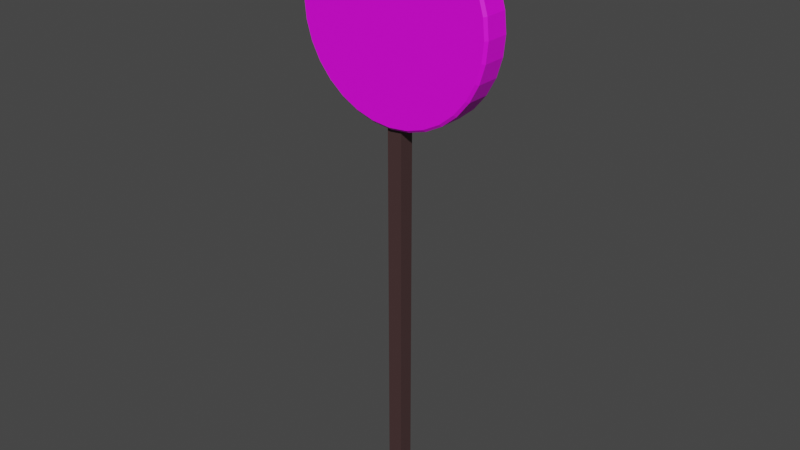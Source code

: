 # Source: pa.blend  (saved by Blender 3.2.14; exported with 4.5.12 LTS)
import bpy
from mathutils import Matrix  # noqa: F401  (used for matrix-valued properties, if any)

bpy.ops.wm.read_factory_settings(use_empty=True)
scene = bpy.context.scene
scene.name = 'Scene'

# ---- collections
col_collection = bpy.data.collections.new('Collection'); scene.collection.children.link(col_collection)

# ---- images (referenced by path relative to the original .blend; pixels are not part of the script)
import os
ASSET_DIR = os.environ.get("B2B_ASSET_DIR", "")  # directory of the original .blend (textures are referenced by path, not embedded)
HERE = os.path.dirname(os.path.abspath(__file__))  # packed textures are extracted next to this script under _unpacked/

def load_image(name, relpath, width, height, colorspace="sRGB"):
    """Load a texture the original file referenced (path relative to the .blend, or extracted next to this script)."""
    p = next((c for c in (os.path.join(HERE, relpath), os.path.join(ASSET_DIR, relpath)) if relpath and os.path.exists(c)), "")
    if p:
        img = bpy.data.images.load(p, check_existing=True)
        img.name = name
    else:  # same state as the original file: an image datablock whose file is absent (Cycles renders it pink)
        img = bpy.data.images.new(name, width, height)
        img.source = "FILE"
        img.filepath = "//" + (relpath or name)
    img.colorspace_settings.name = colorspace
    return img
img_janken_png = load_image('janken.png', 'textures/janken.png', 1024, 1024, 'sRGB')

# ---- materials (node trees are filled in below, after node groups)
mat_material = bpy.data.materials.new('Material')
mat_material.alpha_threshold = 0.0
mat_material.use_transparent_shadow = False
mat_material.line_color = (0.0, 0.0, 0.0, 1.0)
mat_x = bpy.data.materials.new('マテリアル')
mat_x.use_transparent_shadow = False

# ---- material node trees
mat_material.use_nodes = True; mat_material.node_tree.nodes.clear()
_N = mat_material.node_tree.nodes; _L = mat_material.node_tree.links
n0 = _N.new('ShaderNodeOutputMaterial'); n0.name = 'Material Output'; n0.location = (300, 300)
n1 = _N.new('ShaderNodeBsdfPrincipled'); n1.name = 'Principled BSDF'; n1.location = (10, 300)
n1.distribution = 'GGX'
n1.subsurface_method = 'RANDOM_WALK_SKIN'
n1.inputs[0].default_value = (0.0648, 0.03434, 0.03434, 1.0)
n1.inputs[2].default_value = 0.4
n1.inputs[3].default_value = 1.45
n1.inputs[27].default_value = (0.0, 0.0, 0.0, 1.0)
n1.inputs[28].default_value = 1.0
_L.new(n1.outputs[0], n0.inputs[0])
n0.is_active_output = True
mat_x.use_nodes = True; mat_x.node_tree.nodes.clear()
_N = mat_x.node_tree.nodes; _L = mat_x.node_tree.links
n0 = _N.new('ShaderNodeBsdfPrincipled'); n0.name = 'Principled BSDF'; n0.location = (10, 300)
n0.distribution = 'GGX'
n0.subsurface_method = 'RANDOM_WALK_SKIN'
n0.inputs[3].default_value = 1.45
n0.inputs[27].default_value = (0.0, 0.0, 0.0, 1.0)
n0.inputs[28].default_value = 1.0
n1 = _N.new('ShaderNodeOutputMaterial'); n1.name = 'Material Output'; n1.location = (300, 300)
n2 = _N.new('ShaderNodeTexImage'); n2.name = '画像テクスチャ'; n2.location = (-280, 280)
n2.image = img_janken_png
_L.new(n0.outputs[0], n1.inputs[0])
_L.new(n2.outputs[0], n0.inputs[0])
n1.is_active_output = True

# ---- world
world_world = bpy.data.worlds.new('World'); scene.world = world_world
world_world.use_nodes = True; world_world.node_tree.nodes.clear()
_N = world_world.node_tree.nodes; _L = world_world.node_tree.links
n0 = _N.new('ShaderNodeOutputWorld'); n0.name = 'World Output'; n0.location = (300, 300)
n1 = _N.new('ShaderNodeBackground'); n1.name = 'Background'; n1.location = (10, 300)
n1.inputs[0].default_value = (0.05088, 0.05088, 0.05088, 1.0)
_L.new(n1.outputs[0], n0.inputs[0])
n0.is_active_output = True
world_world.color = (0.05088, 0.05088, 0.05088)
world_world.use_sun_shadow = False
world_world.sun_shadow_jitter_overblur = 0.0

# ---- meshes
me_cube = bpy.data.meshes.new('Cube')
me_cube.from_pydata([(1.0, 1.0, 1.0), (1.0, 1.0, -1.0), (1.0, -1.0, 1.0), (1.0, -1.0, -1.0), (-1.0, 1.0, 1.0), (-1.0, 1.0, -1.0), (-1.0, -1.0, 1.0), (-1.0, -1.0, -1.0)], [], [(0, 4, 6, 2), (3, 2, 6, 7), (7, 6, 4, 5), (5, 1, 3, 7), (1, 0, 2, 3), (5, 4, 0, 1)])
_uv = me_cube.uv_layers.new(name='UVMap')
_uv.uv.foreach_set('vector', [0.625, 0.5, 0.875, 0.5, 0.875, 0.75, 0.625, 0.75, 0.375, 0.75, 0.625, 0.75, 0.625, 1.0, 0.375, 1.0, 0.375, 0.0, 0.625, 0.0, 0.625, 0.25, 0.375, 0.25, 0.125, 0.5, 0.375, 0.5, 0.375, 0.75, 0.125, 0.75, 0.375, 0.5, 0.625, 0.5, 0.625, 0.75, 0.375, 0.75, 0.375, 0.25, 0.625, 0.25, 0.625, 0.5, 0.375, 0.5])
me_cube.materials.append(mat_material)
me_cube.use_mirror_vertex_groups = False
me_cube.update()
me_x = bpy.data.meshes.new('円柱')
me_x.from_pydata([(-3.189e-08, 0.3229, 3.206), (-1.422e-09, 0.2674, 3.261), (-3.138e-08, -0.3229, 3.206), (-1.422e-09, -0.2674, 3.261), (0.4272, 0.3229, 3.164), (0.4381, 0.2674, 3.218), (0.4272, -0.3229, 3.164), (0.4381, -0.2674, 3.218), (0.838, 0.3229, 3.039), (0.8593, 0.2674, 3.09), (0.838, -0.3229, 3.039), (0.8593, -0.2674, 3.09), (1.217, 0.3229, 2.837), (1.248, 0.2674, 2.883), (1.217, -0.3229, 2.837), (1.248, -0.2674, 2.883), (1.548, 0.3229, 2.564), (1.588, 0.2674, 2.604), (1.548, -0.3229, 2.564), (1.588, -0.2674, 2.604), (1.821, 0.3229, 2.232), (1.867, 0.2674, 2.263), (1.821, -0.3229, 2.232), (1.867, -0.2674, 2.263), (2.023, 0.3229, 1.854), (2.075, 0.2674, 1.875), (2.023, -0.3229, 1.854), (2.075, -0.2674, 1.875), (2.148, 0.3229, 1.443), (2.202, 0.2674, 1.454), (2.148, -0.3229, 1.443), (2.202, -0.2674, 1.454), (2.19, 0.3229, 1.016), (2.246, 0.2674, 1.016), (2.19, -0.3229, 1.016), (2.246, -0.2674, 1.016), (2.148, 0.3229, 0.5887), (2.202, 0.2674, 0.5778), (2.148, -0.3229, 0.5887), (2.202, -0.2674, 0.5778), (2.023, 0.3229, 0.1779), (2.075, 0.2674, 0.1566), (2.023, -0.3229, 0.1779), (2.075, -0.2674, 0.1566), (1.821, 0.3229, -0.2007), (1.867, 0.2674, -0.2316), (1.821, -0.3229, -0.2007), (1.867, -0.2674, -0.2316), (1.548, 0.3229, -0.5325), (1.588, 0.2674, -0.5719), (1.548, -0.3229, -0.5325), (1.588, -0.2674, -0.5719), (1.217, 0.3229, -0.8048), (1.248, 0.2674, -0.8512), (1.217, -0.3229, -0.8048), (1.248, -0.2674, -0.8512), (0.838, 0.3229, -1.007), (0.8593, 0.2674, -1.059), (0.838, -0.3229, -1.007), (0.8593, -0.2674, -1.059), (0.4272, 0.3229, -1.132), (0.4381, 0.2674, -1.186), (0.4272, -0.3229, -1.132), (0.4381, -0.2674, -1.186), (1.453e-07, 0.3229, -1.174), (-1.977e-07, 0.2674, -1.23), (1.447e-07, -0.3229, -1.174), (-1.977e-07, -0.2674, -1.23), (-0.4272, 0.3229, -1.132), (-0.4381, 0.2674, -1.186), (-0.4272, -0.3229, -1.132), (-0.4381, -0.2674, -1.186), (-0.838, 0.3229, -1.007), (-0.8593, 0.2674, -1.059), (-0.838, -0.3229, -1.007), (-0.8593, -0.2674, -1.059), (-1.217, 0.3229, -0.8048), (-1.248, 0.2674, -0.8512), (-1.217, -0.3229, -0.8048), (-1.248, -0.2674, -0.8512), (-1.548, 0.3229, -0.5325), (-1.588, 0.2674, -0.5719), (-1.548, -0.3229, -0.5325), (-1.588, -0.2674, -0.5719), (-1.821, 0.3229, -0.2007), (-1.867, 0.2674, -0.2316), (-1.821, -0.3229, -0.2007), (-1.867, -0.2674, -0.2316), (-2.023, 0.3229, 0.1779), (-2.075, 0.2674, 0.1566), (-2.023, -0.3229, 0.1779), (-2.075, -0.2674, 0.1566), (-2.148, 0.3229, 0.5887), (-2.202, 0.2674, 0.5778), (-2.148, -0.3229, 0.5887), (-2.202, -0.2674, 0.5778), (-2.19, 0.3229, 1.016), (-2.246, 0.2674, 1.016), (-2.19, -0.3229, 1.016), (-2.246, -0.2674, 1.016), (-2.148, 0.3229, 1.443), (-2.202, 0.2674, 1.454), (-2.148, -0.3229, 1.443), (-2.202, -0.2674, 1.454), (-2.023, 0.3229, 1.854), (-2.075, 0.2674, 1.875), (-2.023, -0.3229, 1.854), (-2.075, -0.2674, 1.875), (-1.821, 0.3229, 2.232), (-1.867, 0.2674, 2.263), (-1.821, -0.3229, 2.232), (-1.867, -0.2674, 2.263), (-1.548, 0.3229, 2.564), (-1.588, 0.2674, 2.604), (-1.548, -0.3229, 2.564), (-1.588, -0.2674, 2.604), (-1.217, 0.3229, 2.837), (-1.248, 0.2674, 2.883), (-1.217, -0.3229, 2.837), (-1.248, -0.2674, 2.883), (-0.838, 0.3229, 3.039), (-0.8593, 0.2674, 3.09), (-0.838, -0.3229, 3.039), (-0.8593, -0.2674, 3.09), (-0.4272, 0.3229, 3.164), (-0.4381, 0.2674, 3.218), (-0.4272, -0.3229, 3.164), (-0.4381, -0.2674, 3.218)], [], [(125, 127, 3, 1), (9, 11, 15, 13), (13, 15, 19, 17), (17, 19, 23, 21), (21, 23, 27, 25), (25, 27, 31, 29), (29, 31, 35, 33), (33, 35, 39, 37), (37, 39, 43, 41), (41, 43, 47, 45), (45, 47, 51, 49), (49, 51, 55, 53), (53, 55, 59, 57), (57, 59, 63, 61), (61, 63, 67, 65), (65, 67, 71, 69), (69, 71, 75, 73), (73, 75, 79, 77), (77, 79, 83, 81), (81, 83, 87, 85), (85, 87, 91, 89), (89, 91, 95, 93), (93, 95, 99, 97), (97, 99, 103, 101), (101, 103, 107, 105), (105, 107, 111, 109), (109, 111, 115, 113), (113, 115, 119, 117), (117, 119, 123, 121), (121, 123, 127, 125), (5, 7, 11, 9), (6, 2, 126, 122, 118, 114, 110, 106, 102, 98, 94, 90, 86, 82, 78, 74, 70, 66, 62, 58, 54, 50, 46, 42, 38, 34, 30, 26, 22, 18, 14, 10), (1, 3, 7, 5), (1, 5, 4, 0), (7, 3, 2, 6), (5, 9, 8, 4), (11, 7, 6, 10), (9, 13, 12, 8), (15, 11, 10, 14), (13, 17, 16, 12), (19, 15, 14, 18), (17, 21, 20, 16), (23, 19, 18, 22), (21, 25, 24, 20), (27, 23, 22, 26), (25, 29, 28, 24), (31, 27, 26, 30), (29, 33, 32, 28), (35, 31, 30, 34), (33, 37, 36, 32), (39, 35, 34, 38), (37, 41, 40, 36), (43, 39, 38, 42), (41, 45, 44, 40), (47, 43, 42, 46), (45, 49, 48, 44), (51, 47, 46, 50), (49, 53, 52, 48), (55, 51, 50, 54), (53, 57, 56, 52), (59, 55, 54, 58), (57, 61, 60, 56), (63, 59, 58, 62), (61, 65, 64, 60), (67, 63, 62, 66), (65, 69, 68, 64), (71, 67, 66, 70), (69, 73, 72, 68), (75, 71, 70, 74), (73, 77, 76, 72), (79, 75, 74, 78), (77, 81, 80, 76), (83, 79, 78, 82), (81, 85, 84, 80), (87, 83, 82, 86), (85, 89, 88, 84), (91, 87, 86, 90), (89, 93, 92, 88), (95, 91, 90, 94), (93, 97, 96, 92), (99, 95, 94, 98), (97, 101, 100, 96), (103, 99, 98, 102), (101, 105, 104, 100), (107, 103, 102, 106), (105, 109, 108, 104), (111, 107, 106, 110), (109, 113, 112, 108), (115, 111, 110, 114), (113, 117, 116, 112), (119, 115, 114, 118), (117, 121, 120, 116), (123, 119, 118, 122), (121, 125, 124, 120), (127, 123, 122, 126), (125, 1, 0, 124), (3, 127, 126, 2), (0, 4, 8, 12, 16, 20, 24, 28, 32, 36, 40, 44, 48, 52, 56, 60, 64, 68, 72, 76, 80, 84, 88, 92, 96, 100, 104, 108, 112, 116, 120, 124)])
_uv = me_x.uv_layers.new(name='UVマップ')
_uv.uv.foreach_set('vector', [0.02394, 0.5121, 0.02394, 0.5798, 0.01883, 0.5798, 0.01883, 0.5121, 0.1722, 0.5121, 0.1722, 0.5798, 0.1671, 0.5798, 0.1671, 0.5121, 0.1671, 0.5121, 0.1671, 0.5798, 0.1619, 0.5798, 0.1619, 0.5121, 0.1619, 0.5121, 0.1619, 0.5798, 0.1568, 0.5798, 0.1568, 0.5121, 0.1568, 0.5121, 0.1568, 0.5798, 0.1517, 0.5798, 0.1517, 0.5121, 0.1517, 0.5121, 0.1517, 0.5798, 0.1466, 0.5798, 0.1466, 0.5121, 0.1466, 0.5121, 0.1466, 0.5798, 0.1415, 0.5798, 0.1415, 0.5121, 0.1415, 0.5121, 0.1415, 0.5798, 0.1364, 0.5798, 0.1364, 0.5121, 0.1364, 0.5121, 0.1364, 0.5798, 0.1313, 0.5798, 0.1313, 0.5121, 0.1313, 0.5121, 0.1313, 0.5798, 0.1262, 0.5798, 0.1262, 0.5121, 0.1262, 0.5121, 0.1262, 0.5798, 0.1211, 0.5798, 0.1211, 0.5121, 0.1211, 0.5121, 0.1211, 0.5798, 0.1159, 0.5798, 0.1159, 0.5121, 0.1159, 0.5121, 0.1159, 0.5798, 0.1108, 0.5798, 0.1108, 0.5121, 0.1108, 0.5121, 0.1108, 0.5798, 0.1057, 0.5798, 0.1057, 0.5121, 0.1057, 0.5121, 0.1057, 0.5798, 0.1006, 0.5798, 0.1006, 0.5121, 0.1006, 0.5121, 0.1006, 0.5798, 0.0955, 0.5798, 0.0955, 0.5121, 0.0955, 0.5121, 0.0955, 0.5798, 0.09039, 0.5798, 0.09039, 0.5121, 0.09039, 0.5121, 0.09039, 0.5798, 0.08528, 0.5798, 0.08528, 0.5121, 0.08528, 0.5121, 0.08528, 0.5798, 0.08017, 0.5798, 0.08017, 0.5121, 0.08017, 0.5121, 0.08017, 0.5798, 0.07505, 0.5798, 0.07505, 0.5121, 0.07505, 0.5121, 0.07505, 0.5798, 0.06994, 0.5798, 0.06994, 0.5121, 0.06994, 0.5121, 0.06994, 0.5798, 0.06483, 0.5798, 0.06483, 0.5121, 0.06483, 0.5121, 0.06483, 0.5798, 0.05972, 0.5798, 0.05972, 0.5121, 0.05972, 0.5121, 0.05972, 0.5798, 0.05461, 0.5798, 0.05461, 0.5121, 0.05461, 0.5121, 0.05461, 0.5798, 0.0495, 0.5798, 0.0495, 0.5121, 0.0495, 0.5121, 0.0495, 0.5798, 0.04439, 0.5798, 0.04439, 0.5121, 0.04439, 0.5121, 0.04439, 0.5798, 0.03927, 0.5798, 0.03927, 0.5121, 0.03927, 0.5121, 0.03927, 0.5798, 0.03416, 0.5798, 0.03416, 0.5121, 0.03416, 0.5121, 0.03416, 0.5798, 0.02905, 0.5798, 0.02905, 0.5121, 0.02905, 0.5121, 0.02905, 0.5798, 0.02394, 0.5798, 0.02394, 0.5121, 0.1773, 0.5121, 0.1773, 0.5798, 0.1722, 0.5798, 0.1722, 0.5121, 0.2412, 0.9352, 0.2087, 0.9384, 0.1762, 0.9352, 0.1449, 0.9257, 0.1161, 0.9103, 0.09086, 0.8896, 0.07014, 0.8643, 0.05474, 0.8355, 0.04526, 0.8043, 0.04205, 0.7717, 0.04526, 0.7392, 0.05474, 0.708, 0.07014, 0.6792, 0.09086, 0.6539, 0.1161, 0.6332, 0.1449, 0.6178, 0.1762, 0.6083, 0.2087, 0.6051, 0.2412, 0.6083, 0.2725, 0.6178, 0.3013, 0.6332, 0.3265, 0.6539, 0.3473, 0.6792, 0.3627, 0.708, 0.3721, 0.7392, 0.3753, 0.7717, 0.3721, 0.8043, 0.3627, 0.8355, 0.3473, 0.8643, 0.3265, 0.8896, 0.3013, 0.9103, 0.2725, 0.9257, 0.1824, 0.5121, 0.1824, 0.5798, 0.1773, 0.5798, 0.1773, 0.5121, 0.1824, 0.5121, 0.1773, 0.5121, 0.1773, 0.5051, 0.1823, 0.5051, 0.1773, 0.5798, 0.1824, 0.5798, 0.1823, 0.5868, 0.1773, 0.5868, 0.1773, 0.5121, 0.1722, 0.5121, 0.1722, 0.5051, 0.1772, 0.5051, 0.1722, 0.5798, 0.1773, 0.5798, 0.1772, 0.5868, 0.1722, 0.5868, 0.1722, 0.5121, 0.1671, 0.5121, 0.1671, 0.5051, 0.1721, 0.5051, 0.1671, 0.5798, 0.1722, 0.5798, 0.1721, 0.5868, 0.1671, 0.5868, 0.1671, 0.5121, 0.1619, 0.5121, 0.162, 0.5051, 0.167, 0.5051, 0.1619, 0.5798, 0.1671, 0.5798, 0.167, 0.5868, 0.162, 0.5868, 0.1619, 0.5121, 0.1568, 0.5121, 0.1569, 0.5051, 0.1619, 0.5051, 0.1568, 0.5798, 0.1619, 0.5798, 0.1619, 0.5868, 0.1569, 0.5868, 0.1568, 0.5121, 0.1517, 0.5121, 0.1518, 0.5051, 0.1568, 0.5051, 0.1517, 0.5798, 0.1568, 0.5798, 0.1568, 0.5868, 0.1518, 0.5868, 0.1517, 0.5121, 0.1466, 0.5121, 0.1467, 0.5051, 0.1517, 0.5051, 0.1466, 0.5798, 0.1517, 0.5798, 0.1517, 0.5868, 0.1467, 0.5868, 0.1466, 0.5121, 0.1415, 0.5121, 0.1416, 0.5051, 0.1466, 0.5051, 0.1415, 0.5798, 0.1466, 0.5798, 0.1466, 0.5868, 0.1416, 0.5868, 0.1415, 0.5121, 0.1364, 0.5121, 0.1365, 0.5051, 0.1414, 0.5051, 0.1364, 0.5798, 0.1415, 0.5798, 0.1414, 0.5868, 0.1365, 0.5868, 0.1364, 0.5121, 0.1313, 0.5121, 0.1313, 0.5051, 0.1363, 0.5051, 0.1313, 0.5798, 0.1364, 0.5798, 0.1363, 0.5868, 0.1313, 0.5868, 0.1313, 0.5121, 0.1262, 0.5121, 0.1262, 0.5051, 0.1312, 0.5051, 0.1262, 0.5798, 0.1313, 0.5798, 0.1312, 0.5868, 0.1262, 0.5868, 0.1262, 0.5121, 0.1211, 0.5121, 0.1211, 0.5051, 0.1261, 0.5051, 0.1211, 0.5798, 0.1262, 0.5798, 0.1261, 0.5868, 0.1211, 0.5868, 0.1211, 0.5121, 0.1159, 0.5121, 0.116, 0.5051, 0.121, 0.5051, 0.1159, 0.5798, 0.1211, 0.5798, 0.121, 0.5868, 0.116, 0.5868, 0.1159, 0.5121, 0.1108, 0.5121, 0.1109, 0.5051, 0.1159, 0.5051, 0.1108, 0.5798, 0.1159, 0.5798, 0.1159, 0.5868, 0.1109, 0.5868, 0.1108, 0.5121, 0.1057, 0.5121, 0.1058, 0.5051, 0.1108, 0.5051, 0.1057, 0.5798, 0.1108, 0.5798, 0.1108, 0.5868, 0.1058, 0.5868, 0.1057, 0.5121, 0.1006, 0.5121, 0.1007, 0.5051, 0.1057, 0.5051, 0.1006, 0.5798, 0.1057, 0.5798, 0.1057, 0.5868, 0.1007, 0.5868, 0.1006, 0.5121, 0.0955, 0.5121, 0.09556, 0.5051, 0.1005, 0.5051, 0.0955, 0.5798, 0.1006, 0.5798, 0.1005, 0.5868, 0.09556, 0.5868, 0.0955, 0.5121, 0.09039, 0.5121, 0.09045, 0.5051, 0.09544, 0.5051, 0.09039, 0.5798, 0.0955, 0.5798, 0.09544, 0.5868, 0.09045, 0.5868, 0.09039, 0.5121, 0.08528, 0.5121, 0.08534, 0.5051, 0.09033, 0.5051, 0.08528, 0.5798, 0.09039, 0.5798, 0.09033, 0.5868, 0.08534, 0.5868, 0.08528, 0.5121, 0.08017, 0.5121, 0.08023, 0.5051, 0.08521, 0.5051, 0.08017, 0.5798, 0.08528, 0.5798, 0.08521, 0.5868, 0.08023, 0.5868, 0.08017, 0.5121, 0.07505, 0.5121, 0.07512, 0.5051, 0.0801, 0.5051, 0.07505, 0.5798, 0.08017, 0.5798, 0.0801, 0.5868, 0.07512, 0.5868, 0.07505, 0.5121, 0.06994, 0.5121, 0.07001, 0.5051, 0.07499, 0.5051, 0.06994, 0.5798, 0.07505, 0.5798, 0.07499, 0.5868, 0.07001, 0.5868, 0.06994, 0.5121, 0.06483, 0.5121, 0.0649, 0.5051, 0.06988, 0.5051, 0.06483, 0.5798, 0.06994, 0.5798, 0.06988, 0.5868, 0.0649, 0.5868, 0.06483, 0.5121, 0.05972, 0.5121, 0.05978, 0.5051, 0.06477, 0.5051, 0.05972, 0.5798, 0.06483, 0.5798, 0.06477, 0.5868, 0.05978, 0.5868, 0.05972, 0.5121, 0.05461, 0.5121, 0.05467, 0.5051, 0.05966, 0.5051, 0.05461, 0.5798, 0.05972, 0.5798, 0.05966, 0.5868, 0.05467, 0.5868, 0.05461, 0.5121, 0.0495, 0.5121, 0.04956, 0.5051, 0.05455, 0.5051, 0.0495, 0.5798, 0.05461, 0.5798, 0.05455, 0.5868, 0.04956, 0.5868, 0.0495, 0.5121, 0.04439, 0.5121, 0.04445, 0.5051, 0.04943, 0.5051, 0.04439, 0.5798, 0.0495, 0.5798, 0.04943, 0.5868, 0.04445, 0.5868, 0.04439, 0.5121, 0.03927, 0.5121, 0.03934, 0.5051, 0.04432, 0.5051, 0.03927, 0.5798, 0.04439, 0.5798, 0.04432, 0.5868, 0.03934, 0.5868, 0.03927, 0.5121, 0.03416, 0.5121, 0.03423, 0.5051, 0.03921, 0.5051, 0.03416, 0.5798, 0.03927, 0.5798, 0.03921, 0.5868, 0.03423, 0.5868, 0.03416, 0.5121, 0.02905, 0.5121, 0.02912, 0.5051, 0.0341, 0.5051, 0.02905, 0.5798, 0.03416, 0.5798, 0.0341, 0.5868, 0.02912, 0.5868, 0.02905, 0.5121, 0.02394, 0.5121, 0.024, 0.5051, 0.02899, 0.5051, 0.02394, 0.5798, 0.02905, 0.5798, 0.02899, 0.5868, 0.024, 0.5868, 0.02394, 0.5121, 0.01883, 0.5121, 0.01889, 0.5051, 0.02388, 0.5051, 0.01883, 0.5798, 0.02394, 0.5798, 0.02388, 0.5868, 0.01889, 0.5868, 0.2078, 0.9392, 0.2404, 0.936, 0.2716, 0.9265, 0.3004, 0.9111, 0.3257, 0.8904, 0.3464, 0.8651, 0.3618, 0.8363, 0.3713, 0.8051, 0.3745, 0.7726, 0.3713, 0.7401, 0.3618, 0.7088, 0.3464, 0.68, 0.3257, 0.6547, 0.3004, 0.634, 0.2716, 0.6186, 0.2404, 0.6091, 0.2078, 0.6059, 0.1753, 0.6091, 0.1441, 0.6186, 0.1153, 0.634, 0.09002, 0.6547, 0.06929, 0.68, 0.05389, 0.7088, 0.04441, 0.7401, 0.04121, 0.7726, 0.04441, 0.8051, 0.05389, 0.8363, 0.06929, 0.8651, 0.09002, 0.8904, 0.1153, 0.9111, 0.1441, 0.9265, 0.1753, 0.936])
me_x.materials.append(mat_x)
me_x.update()

# ---- objects
ob_cube = bpy.data.objects.new('Cube', me_cube)
ob_x = bpy.data.objects.new('円柱', me_x)

# ---- transforms, parenting, visibility, modifiers, constraints
ob_cube.location = (0.017, 0.0622, 4.075)
ob_cube.scale = (0.1393, 0.1393, 4.062)
ob_cube.lock_rotations_4d = False
ob_cube.empty_display_type = 'ARROWS'
ob_cube.lineart.crease_threshold = 0.0
ob_x.location = (0.017, 0.0622, 8.272)
ob_x.scale = (0.8144, 0.8144, 0.8144)

# ---- collection membership
col_collection.objects.link(ob_cube)
col_collection.objects.link(ob_x)

# ---- scene / render settings (as saved in the file)
scene.frame_start = 1; scene.frame_end = 250; scene.frame_set(1)
scene.render.engine = 'BLENDER_EEVEE_NEXT'
scene.cycles.sampling_pattern = 'TABULATED_SOBOL'
scene.cycles.use_light_tree = False
scene.view_settings.view_transform = 'Filmic'
bpy.context.view_layer.update()

# ---- added for rendering (the .blend has no active camera and no usable light): camera, sun
cam_auto = bpy.data.cameras.new('AutoCamera')
cam_auto.lens = 50.0
cam_auto.sensor_width = 36.0
cam_auto.clip_end = 1000.0
ob_auto_camera = bpy.data.objects.new('AutoCamera', cam_auto)
scene.collection.objects.link(ob_auto_camera)
ob_auto_camera.location = (10.6793, -12.7326, 13.9999)
ob_auto_camera.rotation_euler = (1.09748, -7.21219e-08, 0.694738)
scene.camera = ob_auto_camera
light_auto_sun = bpy.data.lights.new('AutoSun', 'SUN')
light_auto_sun.energy = 3.0
light_auto_sun.angle = 0.0523599
ob_auto_sun = bpy.data.objects.new('AutoSun', light_auto_sun)
scene.collection.objects.link(ob_auto_sun)
ob_auto_sun.rotation_euler = (0.872665, 0.174533, 0.523599)
bpy.context.view_layer.update()
